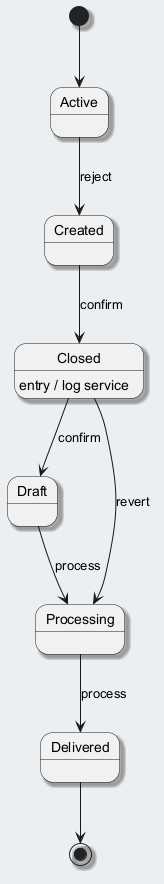

The diagram above was rendered by PlantUML. Its source (embedded in the PNG):
@startuml
skinparam backgroundColor #ECEFF1
skinparam classBackgroundColor #FFFFFF
skinparam classBorderColor #455A64
skinparam shadowing true
[*] --> Active
Active --> Created : reject
Created --> Closed : confirm
Closed --> Draft : confirm
Closed : entry / log service
Draft --> Processing : process
Processing --> Delivered : process
Closed --> Processing : revert
Delivered --> [*]
@enduml